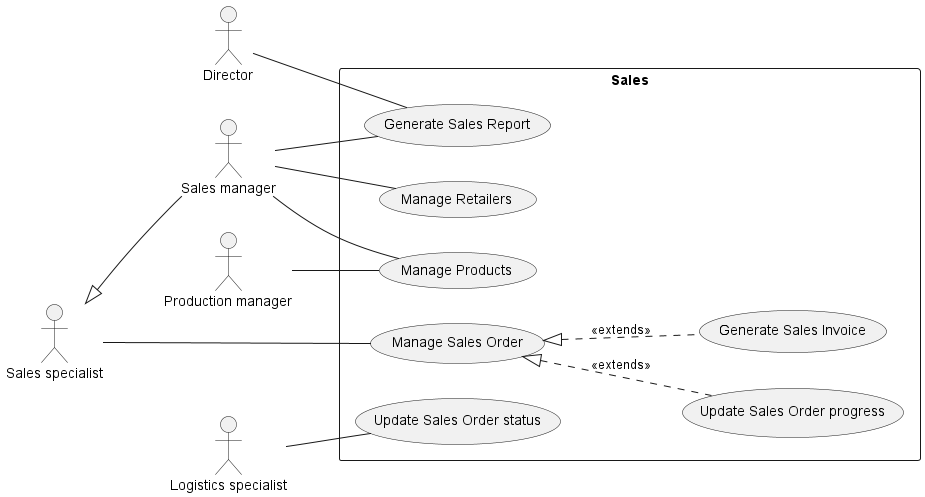

The diagram above was rendered by PlantUML. Its source (embedded in the PNG):
@startuml sales
left to right direction

:Director: as d

:Production manager: as pm

:Sales specialist: as s
:Sales manager: as sm
s <|-- sm

:Logistics specialist: as ls

rectangle Sales {
    s -- (Manage Sales Order)
    (Manage Sales Order) <|.. (Update Sales Order progress) : <<extends>>
    ls -- (Update Sales Order status)
    (Manage Sales Order) <|.. (Generate Sales Invoice) : <<extends>>

    sm -- (Generate Sales Report)
    d -- (Generate Sales Report)
    pm -- (Manage Products)
    sm -- (Manage Products)
    sm -- (Manage Retailers)
}
@enduml